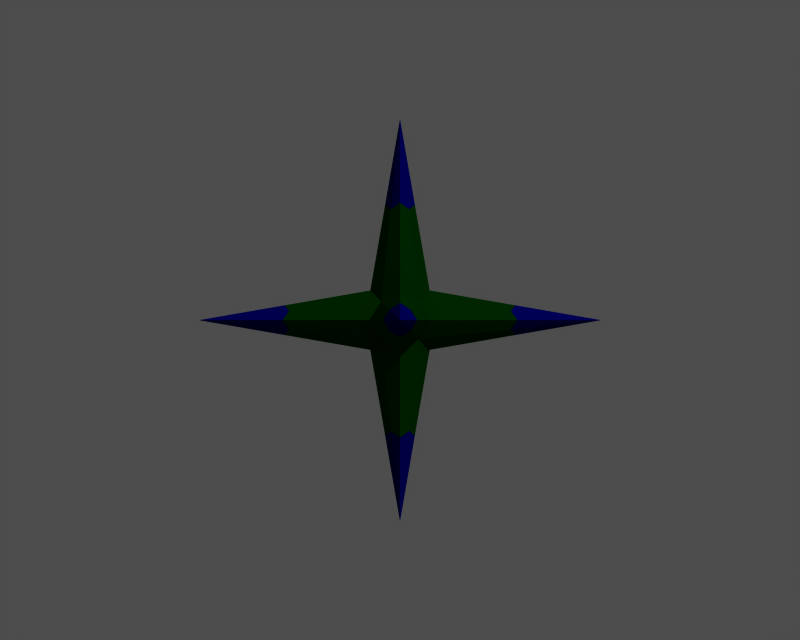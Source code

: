 # Source: S04.blend  (saved by Blender 2.27.0; exported with 4.5.12 LTS)
import bpy
from mathutils import Matrix  # noqa: F401  (used for matrix-valued properties, if any)

bpy.ops.wm.read_factory_settings(use_empty=True)
scene = bpy.context.scene
scene.name = '1'

# ---- collections
col_collection_1 = bpy.data.collections.new('Collection 1'); scene.collection.children.link(col_collection_1)

# ---- materials (node trees are filled in below, after node groups)
mat_red = bpy.data.materials.new('red')
mat_red.alpha_threshold = 0.0
mat_red.preview_render_type = 'FLAT'
mat_red.diffuse_color = (0.0, 0.0, 0.2782, 1.0)
mat_red.specular_color = (1.0, 0.0, 0.0)
mat_red.roughness = 0.0
mat_red.specular_intensity = 1.0
mat_red.line_color = (0.0, 0.0, 0.0, 1.0)
mat_green_001 = bpy.data.materials.new('green.001')
mat_green_001.alpha_threshold = 0.0
mat_green_001.preview_render_type = 'FLAT'
mat_green_001.diffuse_color = (0.0, 0.1233, 0.0, 1.0)
mat_green_001.specular_color = (1.0, 1.0, 0.0)
mat_green_001.roughness = 0.0
mat_green_001.specular_intensity = 1.0
mat_green_001.line_color = (0.0, 0.0, 0.0, 1.0)

# ---- material node trees

# ---- cameras
cam_camera = bpy.data.cameras.new('Camera')
cam_camera.passepartout_alpha = 0.2
cam_camera.clip_end = 100.0
cam_camera.lens = 35.0
cam_camera.ortho_scale = 7.314
cam_camera.show_passepartout = False
cam_camera.show_safe_areas = True
cam_camera.dof.focus_distance = 0.0
cam_camera.dof.aperture_fstop = 128.0

# ---- meshes
me_cube = bpy.data.meshes.new('Cube')
me_cube.from_pydata([(0.1899, 0.1899, -0.1899), (0.1899, -0.1899, -0.1899), (-0.1899, -0.1899, -0.1899), (-0.1899, 0.1899, -0.1899), (0.1899, 0.1899, 0.1899), (0.1899, -0.1899, 0.1899), (-0.1899, -0.1899, 0.1899), (-0.1899, 0.1899, 0.1899), (2.265e-08, -0.31, -0.31), (0.31, -9.149e-08, -0.31), (9.656e-08, 0.31, -0.31), (-0.31, 9.066e-10, -0.31), (0.31, -2.578e-07, 0.31), (-1.159e-07, -0.31, 0.31), (-0.31, -2.681e-08, 0.31), (1.243e-07, 0.31, 0.31), (0.31, -0.31, 0.0), (0.31, 0.31, 0.0), (-0.31, -0.31, 0.0), (-0.31, 0.31, 0.0), (1.565e-07, 2.1, 0.0), (-2.1, 1.565e-07, 0.0), (-1.982e-07, -2.1, 0.0), (2.1, -2.086e-07, 0.0), (-8.345e-08, -1.356e-07, 2.1), (4.172e-08, 8.345e-08, -2.1), (-0.2499, -0.09493, -0.2499), (-0.155, 4.218e-08, -1.205), (-0.09493, -0.09493, -1.145), (3.218e-08, -0.155, -1.205), (-0.09493, -0.2499, -0.2499), (0.09493, 0.2499, 0.2499), (2.042e-08, 0.155, 1.205), (0.09493, 0.09493, 1.145), (0.155, -1.967e-07, 1.205), (0.2499, 0.09493, 0.2499), (0.2499, 0.2499, -0.09493), (1.205, 0.155, 0.0), (1.145, 0.09493, -0.09493), (1.205, -1.501e-07, -0.155), (0.2499, 0.09493, -0.2499), (0.2499, -0.2499, -0.09493), (0.155, -1.205, 0.0), (0.09493, -1.145, -0.09493), (-8.777e-08, -1.205, -0.155), (0.09493, -0.2499, -0.2499), (-0.2499, -0.2499, -0.09493), (-1.205, -0.155, 0.0), (-1.145, -0.09493, -0.09493), (-1.205, 7.868e-08, -0.155), (-0.2499, 0.2499, -0.09493), (-0.155, 1.205, 0.0), (-0.09493, 1.145, -0.09493), (1.265e-07, 1.205, -0.155), (-0.09493, 0.2499, -0.2499), (-0.09493, 0.2499, 0.2499), (1.404e-07, 1.205, 0.155), (-0.09493, 1.145, 0.09493), (-0.2499, 0.2499, 0.09493), (0.2499, 0.2499, 0.09493), (0.155, 1.205, 0.0), (0.09493, 1.145, 0.09493), (0.09493, 0.2499, -0.2499), (0.09493, 1.145, -0.09493), (-0.2499, -0.09493, 0.2499), (-1.205, 6.482e-08, 0.155), (-1.145, -0.09493, 0.09493), (-0.2499, -0.2499, 0.09493), (-1.205, 0.155, 0.0), (-1.145, 0.09493, 0.09493), (-0.2499, 0.09493, 0.2499), (-0.2499, 0.09493, -0.2499), (-1.145, 0.09493, -0.09493), (0.09493, -0.2499, 0.2499), (-1.571e-07, -1.205, 0.155), (0.09493, -1.145, 0.09493), (0.2499, -0.2499, 0.09493), (-0.155, -1.205, 0.0), (-0.09493, -1.145, 0.09493), (-0.09493, -0.2499, 0.2499), (-0.09493, -1.145, -0.09493), (1.205, -2.332e-07, 0.155), (1.145, 0.09493, 0.09493), (1.205, -0.155, 0.0), (1.145, -0.09493, 0.09493), (0.2499, -0.09493, 0.2499), (0.2499, -0.09493, -0.2499), (1.145, -0.09493, -0.09493), (-0.155, -8.121e-08, 1.205), (-0.09493, 0.09493, 1.145), (-9.97e-08, -0.155, 1.205), (-0.09493, -0.09493, 1.145), (0.09493, -0.09493, 1.145), (6.914e-08, 0.155, -1.205), (-0.09493, 0.09493, -1.145), (0.155, -4.022e-09, -1.205), (0.09493, 0.09493, -1.145), (0.09493, -0.09493, -1.145)], [], [(26, 27, 28), (28, 29, 30), (31, 32, 33), (33, 34, 35), (36, 37, 38), (38, 39, 40), (41, 42, 43), (43, 44, 45), (46, 47, 48), (48, 49, 26), (50, 51, 52), (52, 53, 54), (55, 56, 57), (57, 51, 58), (59, 60, 61), (61, 56, 31), (62, 53, 63), (63, 60, 36), (64, 65, 66), (66, 47, 67), (58, 68, 69), (69, 65, 70), (71, 49, 72), (72, 68, 50), (73, 74, 75), (75, 42, 76), (67, 77, 78), (78, 74, 79), (30, 44, 80), (80, 77, 46), (35, 81, 82), (82, 37, 59), (76, 83, 84), (84, 81, 85), (86, 39, 87), (87, 83, 41), (70, 88, 89), (89, 32, 55), (79, 90, 91), (91, 88, 64), (85, 34, 92), (92, 90, 73), (54, 93, 94), (94, 27, 71), (40, 95, 96), (96, 93, 62), (45, 29, 97), (97, 95, 86), (25, 95, 97), (9, 86, 95), (1, 97, 86), (8, 29, 45), (25, 97, 29), (1, 45, 97), (25, 93, 96), (10, 62, 93), (0, 96, 62), (9, 95, 40), (25, 96, 95), (0, 40, 96), (25, 27, 94), (11, 71, 27), (3, 94, 71), (10, 93, 54), (25, 94, 93), (3, 54, 94), (24, 90, 92), (13, 73, 90), (5, 92, 73), (12, 34, 85), (24, 92, 34), (5, 85, 92), (24, 88, 91), (14, 64, 88), (6, 91, 64), (13, 90, 79), (24, 91, 90), (6, 79, 91), (24, 32, 89), (15, 55, 32), (7, 89, 55), (14, 88, 70), (24, 89, 88), (7, 70, 89), (23, 83, 87), (16, 41, 83), (1, 87, 41), (9, 39, 86), (23, 87, 39), (1, 86, 87), (23, 81, 84), (12, 85, 81), (5, 84, 85), (16, 83, 76), (23, 84, 83), (5, 76, 84), (23, 37, 82), (17, 59, 37), (4, 82, 59), (12, 81, 35), (23, 82, 81), (4, 35, 82), (22, 77, 80), (18, 46, 77), (2, 80, 46), (8, 44, 30), (22, 80, 44), (2, 30, 80), (22, 74, 78), (13, 79, 74), (6, 78, 79), (18, 77, 67), (22, 78, 77), (6, 67, 78), (22, 42, 75), (16, 76, 42), (5, 75, 76), (13, 74, 73), (22, 75, 74), (5, 73, 75), (21, 68, 72), (19, 50, 68), (3, 72, 50), (11, 49, 71), (21, 72, 49), (3, 71, 72), (21, 65, 69), (14, 70, 65), (7, 69, 70), (19, 68, 58), (21, 69, 68), (7, 58, 69), (21, 47, 66), (18, 67, 47), (6, 66, 67), (14, 65, 64), (21, 66, 65), (6, 64, 66), (20, 60, 63), (17, 36, 60), (0, 63, 36), (10, 53, 62), (20, 63, 53), (0, 62, 63), (20, 56, 61), (15, 31, 56), (4, 61, 31), (17, 60, 59), (20, 61, 60), (4, 59, 61), (20, 51, 57), (19, 58, 51), (7, 57, 58), (15, 56, 55), (20, 57, 56), (7, 55, 57), (20, 53, 52), (10, 54, 53), (3, 52, 54), (19, 51, 50), (20, 52, 51), (3, 50, 52), (21, 49, 48), (11, 26, 49), (2, 48, 26), (18, 47, 46), (21, 48, 47), (2, 46, 48), (22, 44, 43), (8, 45, 44), (1, 43, 45), (16, 42, 41), (22, 43, 42), (1, 41, 43), (23, 39, 38), (9, 40, 39), (0, 38, 40), (17, 37, 36), (23, 38, 37), (0, 36, 38), (24, 34, 33), (12, 35, 34), (4, 33, 35), (15, 32, 31), (24, 33, 32), (4, 31, 33), (25, 29, 28), (8, 30, 29), (2, 28, 30), (11, 27, 26), (25, 28, 27), (2, 26, 28)])
me_cube.polygons.foreach_set('material_index', [1, 1, 1, 1, 1, 1, 1, 1, 1, 1, 1, 1, 1, 1, 1, 1, 1, 1, 1, 1, 1, 1, 1, 1, 1, 1, 1, 1, 1, 1, 1, 1, 1, 1, 1, 1, 1, 1, 1, 1, 1, 1, 1, 1, 1, 1, 1, 1, 0, 1, 1, 1, 0, 1, 0, 1, 1, 1, 0, 1, 0, 1, 1, 1, 0, 1, 0, 1, 1, 1, 0, 1, 0, 1, 1, 1, 0, 1, 0, 1, 1, 1, 0, 1, 0, 1, 1, 1, 0, 1, 0, 1, 1, 1, 0, 1, 0, 1, 1, 1, 0, 1, 0, 1, 1, 1, 0, 1, 0, 1, 1, 1, 0, 1, 0, 1, 1, 1, 0, 1, 0, 1, 1, 1, 0, 1, 0, 1, 1, 1, 0, 1, 0, 1, 1, 1, 0, 1, 0, 1, 1, 1, 0, 1, 0, 1, 1, 1, 0, 1, 0, 1, 1, 1, 0, 1, 0, 1, 1, 1, 0, 1, 0, 1, 1, 1, 0, 1, 0, 1, 1, 1, 0, 1, 0, 1, 1, 1, 0, 1, 0, 1, 1, 1, 0, 1, 0, 1, 1, 1, 0, 1])
me_cube.materials.append(mat_red)
me_cube.materials.append(mat_green_001)
me_cube.use_remesh_preserve_volume = False
me_cube.use_remesh_preserve_attributes = False
me_cube.use_mirror_vertex_groups = False
me_cube.update()

# ---- objects
ob_cube = bpy.data.objects.new('Cube', me_cube)
ob_camera = bpy.data.objects.new('Camera', cam_camera)

# ---- transforms, parenting, visibility, modifiers, constraints
ob_cube.location = (0.0, 0.0, 0.0)
ob_cube.lock_rotations_4d = False
ob_cube.empty_display_type = 'ARROWS'
ob_cube.color = (0.0, 0.0, 0.0, 1.0)
ob_cube.lineart.crease_threshold = 0.0
ob_camera.location = (0.0, -8.129, 0.0)
ob_camera.rotation_euler = (1.571, 0.0, 0.0)
ob_camera.lock_rotations_4d = False
ob_camera.empty_display_type = 'ARROWS'
ob_camera.color = (0.0, 0.0, 0.0, 0.0)
ob_camera.display_type = 'WIRE'
ob_camera.lineart.crease_threshold = 0.0

# ---- collection membership
col_collection_1.objects.link(ob_cube)
col_collection_1.objects.link(ob_camera)

# ---- scene / render settings (as saved in the file)
scene.camera = ob_camera
scene.frame_start = 1; scene.frame_end = 250; scene.frame_set(1)
scene.render.engine = 'BLENDER_EEVEE_NEXT'
scene.render.image_settings.file_format = 'TARGA'
scene.render.image_settings.color_mode = 'RGB'
scene.render.image_settings.quality = 95
scene.render.image_settings.compression = 95
scene.render.resolution_x = 320
scene.render.resolution_y = 256
scene.render.fps = 25
scene.render.dither_intensity = 0.0
scene.render.use_compositing = False
scene.render.use_sequencer = False
scene.render.use_file_extension = False
scene.render.bake_bias = 0.0
scene.render.use_stamp_time = False
scene.render.use_stamp_date = False
scene.render.use_stamp_frame = False
scene.render.use_stamp_camera = False
scene.render.use_stamp_scene = False
scene.render.use_stamp_filename = False
scene.render.use_stamp_render_time = False
scene.render.stamp_font_size = 0
scene.cycles.use_denoising = False
scene.cycles.samples = 10
scene.cycles.sampling_pattern = 'TABULATED_SOBOL'
scene.cycles.light_sampling_threshold = 0.0
scene.cycles.use_adaptive_sampling = False
scene.cycles.use_light_tree = False
scene.cycles.blur_glossy = 0.0
scene.cycles.volume_bounces = 1
scene.cycles.pixel_filter_type = 'GAUSSIAN'
scene.cycles.sample_clamp_indirect = 0.0
scene.view_settings.view_transform = 'Raw'
bpy.context.view_layer.update()

# ---- added for rendering (the .blend has no usable light): sun + grey world if the file has none
light_auto_sun = bpy.data.lights.new('AutoSun', 'SUN')
light_auto_sun.energy = 3.0
light_auto_sun.angle = 0.0523599
ob_auto_sun = bpy.data.objects.new('AutoSun', light_auto_sun)
scene.collection.objects.link(ob_auto_sun)
ob_auto_sun.rotation_euler = (0.872665, 0.174533, 0.523599)
if scene.world is None:
    world_auto = bpy.data.worlds.new('AutoWorld')
    world_auto.color = (0.3, 0.3, 0.3)
    scene.world = world_auto
bpy.context.view_layer.update()
